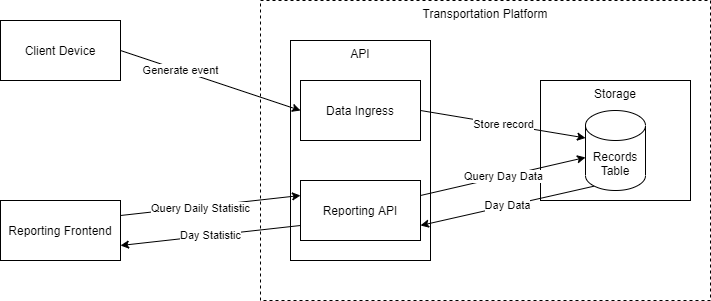

The diagram above was exported from draw.io. Its source (the exported page's mxGraphModel, read from the mxfile embedded in the PNG):
<mxGraphModel dx="685" dy="902" grid="1" gridSize="10" guides="1" tooltips="1" connect="1" arrows="1" fold="1" page="1" pageScale="1" pageWidth="850" pageHeight="1100" math="0" shadow="0">
  <root>
    <mxCell id="0" />
    <mxCell id="1" parent="0" />
    <mxCell id="2" value="Client Device" style="rounded=0;whiteSpace=wrap;html=1;" vertex="1" parent="1">
      <mxGeometry x="40" y="250" width="120" height="60" as="geometry" />
    </mxCell>
    <mxCell id="3" value="Reporting Frontend" style="rounded=0;whiteSpace=wrap;html=1;" vertex="1" parent="1">
      <mxGeometry x="40" y="430" width="120" height="60" as="geometry" />
    </mxCell>
    <mxCell id="8" value="Transportation Platform" style="rounded=0;whiteSpace=wrap;html=1;verticalAlign=top;dashed=1;" vertex="1" parent="1">
      <mxGeometry x="300" y="230" width="450" height="300" as="geometry" />
    </mxCell>
    <mxCell id="4" value="API" style="rounded=0;whiteSpace=wrap;html=1;verticalAlign=top;" vertex="1" parent="1">
      <mxGeometry x="330" y="270" width="140" height="220" as="geometry" />
    </mxCell>
    <mxCell id="5" value="Data Ingress" style="rounded=0;whiteSpace=wrap;html=1;" vertex="1" parent="1">
      <mxGeometry x="340" y="310" width="120" height="60" as="geometry" />
    </mxCell>
    <mxCell id="18" value="Day Statistic" style="edgeStyle=none;html=1;exitX=0;exitY=0.75;exitDx=0;exitDy=0;entryX=1;entryY=0.75;entryDx=0;entryDy=0;" edge="1" parent="1" source="6" target="3">
      <mxGeometry relative="1" as="geometry" />
    </mxCell>
    <mxCell id="6" value="Reporting API" style="rounded=0;whiteSpace=wrap;html=1;" vertex="1" parent="1">
      <mxGeometry x="340" y="410" width="120" height="60" as="geometry" />
    </mxCell>
    <mxCell id="10" value="Storage" style="rounded=0;whiteSpace=wrap;html=1;verticalAlign=top;" vertex="1" parent="1">
      <mxGeometry x="580" y="310" width="150" height="120" as="geometry" />
    </mxCell>
    <mxCell id="17" value="Day Data" style="edgeStyle=none;html=1;exitX=0.145;exitY=1;exitDx=0;exitDy=-4.35;exitPerimeter=0;entryX=1;entryY=0.75;entryDx=0;entryDy=0;" edge="1" parent="1" source="9" target="6">
      <mxGeometry relative="1" as="geometry" />
    </mxCell>
    <mxCell id="9" value="Records Table" style="shape=cylinder3;whiteSpace=wrap;html=1;boundedLbl=1;backgroundOutline=1;size=15;" vertex="1" parent="1">
      <mxGeometry x="625" y="340" width="60" height="80" as="geometry" />
    </mxCell>
    <mxCell id="12" value="Generate event" style="edgeStyle=none;html=1;exitX=1;exitY=0.5;exitDx=0;exitDy=0;entryX=0;entryY=0.5;entryDx=0;entryDy=0;" edge="1" parent="1" source="2" target="5">
      <mxGeometry x="-0.3333" relative="1" as="geometry">
        <mxPoint as="offset" />
      </mxGeometry>
    </mxCell>
    <mxCell id="15" value="Query Daily Statistic" style="edgeStyle=none;html=1;exitX=1;exitY=0.25;exitDx=0;exitDy=0;entryX=0;entryY=0.25;entryDx=0;entryDy=0;" edge="1" parent="1" source="3" target="6">
      <mxGeometry x="-0.1118" y="-2" relative="1" as="geometry">
        <mxPoint as="offset" />
      </mxGeometry>
    </mxCell>
    <mxCell id="13" value="Store record" style="edgeStyle=none;html=1;exitX=1;exitY=0.5;exitDx=0;exitDy=0;entryX=0;entryY=0;entryDx=0;entryDy=27.5;entryPerimeter=0;" edge="1" parent="1" source="5" target="9">
      <mxGeometry relative="1" as="geometry" />
    </mxCell>
    <mxCell id="16" value="Query Day Data" style="edgeStyle=none;html=1;exitX=1;exitY=0.25;exitDx=0;exitDy=0;" edge="1" parent="1" source="6" target="9">
      <mxGeometry relative="1" as="geometry" />
    </mxCell>
  </root>
</mxGraphModel>